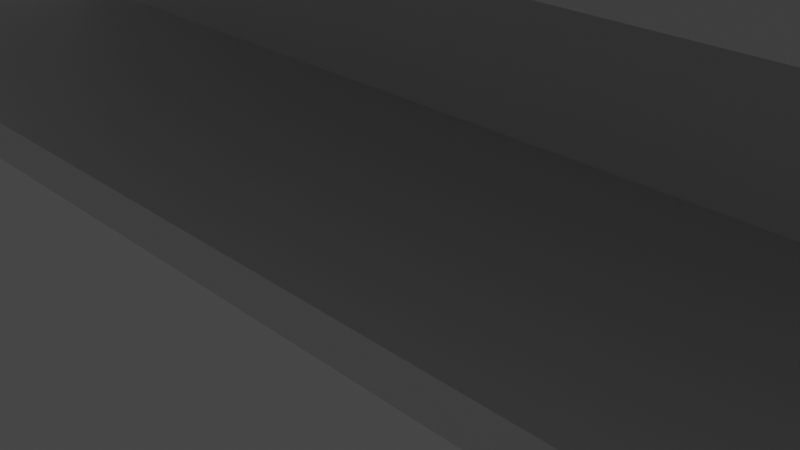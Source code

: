 # Source: Basic_Hallway.blend  (saved by Blender 2.81.16; exported with 4.5.12 LTS)
import bpy
from mathutils import Matrix  # noqa: F401  (used for matrix-valued properties, if any)

bpy.ops.wm.read_factory_settings(use_empty=True)
scene = bpy.context.scene
scene.name = 'Scene'

# ---- collections
col_collection = bpy.data.collections.new('Collection'); scene.collection.children.link(col_collection)

# ---- materials (node trees are filled in below, after node groups)
mat_material = bpy.data.materials.new('Material')
mat_material.alpha_threshold = 0.0
mat_material.use_transparent_shadow = False
mat_material.line_color = (0.0, 0.0, 0.0, 1.0)
mat_material_001 = bpy.data.materials.new('Material.001')
mat_material_001.alpha_threshold = 0.0
mat_material_001.use_transparent_shadow = False
mat_material_001.line_color = (0.0, 0.0, 0.0, 1.0)
mat_material_002 = bpy.data.materials.new('Material.002')
mat_material_002.alpha_threshold = 0.0
mat_material_002.use_transparent_shadow = False
mat_material_002.line_color = (0.0, 0.0, 0.0, 1.0)

# ---- material node trees
mat_material.use_nodes = True; mat_material.node_tree.nodes.clear()
_N = mat_material.node_tree.nodes; _L = mat_material.node_tree.links
n0 = _N.new('ShaderNodeOutputMaterial'); n0.name = 'Material Output'; n0.location = (300, 300)
n1 = _N.new('ShaderNodeBsdfPrincipled'); n1.name = 'Principled BSDF'; n1.location = (10, 300)
n1.distribution = 'GGX'
n1.subsurface_method = 'BURLEY'
n1.inputs[2].default_value = 0.4
n1.inputs[3].default_value = 1.45
n1.inputs[27].default_value = (0.0, 0.0, 0.0, 1.0)
n1.inputs[28].default_value = 1.0
_L.new(n1.outputs[0], n0.inputs[0])
n0.is_active_output = True
mat_material_001.use_nodes = True; mat_material_001.node_tree.nodes.clear()
_N = mat_material_001.node_tree.nodes; _L = mat_material_001.node_tree.links
n0 = _N.new('ShaderNodeOutputMaterial'); n0.name = 'Material Output'; n0.location = (300, 300)
n1 = _N.new('ShaderNodeBsdfPrincipled'); n1.name = 'Principled BSDF'; n1.location = (10, 300)
n1.distribution = 'GGX'
n1.subsurface_method = 'BURLEY'
n1.inputs[2].default_value = 0.4
n1.inputs[3].default_value = 1.45
n1.inputs[27].default_value = (0.0, 0.0, 0.0, 1.0)
n1.inputs[28].default_value = 1.0
_L.new(n1.outputs[0], n0.inputs[0])
n0.is_active_output = True
mat_material_002.use_nodes = True; mat_material_002.node_tree.nodes.clear()
_N = mat_material_002.node_tree.nodes; _L = mat_material_002.node_tree.links
n0 = _N.new('ShaderNodeOutputMaterial'); n0.name = 'Material Output'; n0.location = (300, 300)
n1 = _N.new('ShaderNodeBsdfPrincipled'); n1.name = 'Principled BSDF'; n1.location = (10, 300)
n1.distribution = 'GGX'
n1.subsurface_method = 'BURLEY'
n1.inputs[2].default_value = 0.4
n1.inputs[3].default_value = 1.45
n1.inputs[27].default_value = (0.0, 0.0, 0.0, 1.0)
n1.inputs[28].default_value = 1.0
_L.new(n1.outputs[0], n0.inputs[0])
n0.is_active_output = True

# ---- world
world_world = bpy.data.worlds.new('World'); scene.world = world_world
world_world.use_nodes = True; world_world.node_tree.nodes.clear()
_N = world_world.node_tree.nodes; _L = world_world.node_tree.links
n0 = _N.new('ShaderNodeOutputWorld'); n0.name = 'World Output'; n0.location = (300, 300)
n1 = _N.new('ShaderNodeBackground'); n1.name = 'Background'; n1.location = (10, 300)
n1.inputs[0].default_value = (0.05088, 0.05088, 0.05088, 1.0)
_L.new(n1.outputs[0], n0.inputs[0])
n0.is_active_output = True
world_world.color = (0.05088, 0.05088, 0.05088)
world_world.use_sun_shadow = False
world_world.sun_shadow_jitter_overblur = 0.0

# ---- cameras
cam_camera = bpy.data.cameras.new('Camera')
cam_camera.clip_end = 100.0
cam_camera.ortho_scale = 7.314

# ---- lights
light_light = bpy.data.lights.new('Light', 'POINT')
light_light.transmission_factor = 0.0
light_light.energy = 1000.0
light_light.shadow_soft_size = 0.1
light_light.shadow_maximum_resolution = 0.006
light_light.use_absolute_resolution = True

# ---- meshes
me_cube = bpy.data.meshes.new('Cube')
me_cube.from_pydata([(1.0, 1.0, 1.0), (1.0, 1.0, -1.0), (1.0, -1.0, 1.0), (1.0, -1.0, -1.0), (-1.0, 1.0, 1.0), (-1.0, 1.0, -1.0), (-1.0, -1.0, 1.0), (-1.0, -1.0, -1.0)], [], [(0, 4, 6, 2), (3, 2, 6, 7), (7, 6, 4, 5), (5, 1, 3, 7), (1, 0, 2, 3), (5, 4, 0, 1)])
_uv = me_cube.uv_layers.new(name='UVMap')
_uv.uv.foreach_set('vector', [0.625, 0.5, 0.875, 0.5, 0.875, 0.75, 0.625, 0.75, 0.375, 0.75, 0.625, 0.75, 0.625, 1.0, 0.375, 1.0, 0.375, 0.0, 0.625, 0.0, 0.625, 0.25, 0.375, 0.25, 0.125, 0.5, 0.375, 0.5, 0.375, 0.75, 0.125, 0.75, 0.375, 0.5, 0.625, 0.5, 0.625, 0.75, 0.375, 0.75, 0.375, 0.25, 0.625, 0.25, 0.625, 0.5, 0.375, 0.5])
me_cube.materials.append(mat_material)
me_cube.use_remesh_preserve_volume = False
me_cube.use_remesh_preserve_attributes = False
me_cube.use_mirror_vertex_groups = False
me_cube.update()
me_cube_002 = bpy.data.meshes.new('Cube.002')
me_cube_002.from_pydata([(1.0, 1.0, 1.0), (1.0, 1.0, -1.0), (1.0, -1.0, 1.0), (1.0, -1.0, -1.0), (-1.0, 1.0, 1.0), (-1.0, 1.0, -1.0), (-1.0, -1.0, 1.0), (-1.0, -1.0, -1.0)], [], [(0, 4, 6, 2), (3, 2, 6, 7), (7, 6, 4, 5), (5, 1, 3, 7), (1, 0, 2, 3), (5, 4, 0, 1)])
_uv = me_cube_002.uv_layers.new(name='UVMap')
_uv.uv.foreach_set('vector', [0.625, 0.5, 0.875, 0.5, 0.875, 0.75, 0.625, 0.75, 0.375, 0.75, 0.625, 0.75, 0.625, 1.0, 0.375, 1.0, 0.375, 0.0, 0.625, 0.0, 0.625, 0.25, 0.375, 0.25, 0.125, 0.5, 0.375, 0.5, 0.375, 0.75, 0.125, 0.75, 0.375, 0.5, 0.625, 0.5, 0.625, 0.75, 0.375, 0.75, 0.375, 0.25, 0.625, 0.25, 0.625, 0.5, 0.375, 0.5])
me_cube_002.materials.append(mat_material_001)
me_cube_002.use_remesh_preserve_volume = False
me_cube_002.use_remesh_preserve_attributes = False
me_cube_002.use_mirror_vertex_groups = False
me_cube_002.update()
me_cube_003 = bpy.data.meshes.new('Cube.003')
me_cube_003.from_pydata([(1.0, 1.0, 1.0), (1.0, 1.0, -1.0), (1.0, -1.0, 1.0), (1.0, -1.0, -1.0), (-1.0, 1.0, 1.0), (-1.0, 1.0, -1.0), (-1.0, -1.0, 1.0), (-1.0, -1.0, -1.0)], [], [(0, 4, 6, 2), (3, 2, 6, 7), (7, 6, 4, 5), (5, 1, 3, 7), (1, 0, 2, 3), (5, 4, 0, 1)])
_uv = me_cube_003.uv_layers.new(name='UVMap')
_uv.uv.foreach_set('vector', [0.625, 0.5, 0.875, 0.5, 0.875, 0.75, 0.625, 0.75, 0.375, 0.75, 0.625, 0.75, 0.625, 1.0, 0.375, 1.0, 0.375, 0.0, 0.625, 0.0, 0.625, 0.25, 0.375, 0.25, 0.125, 0.5, 0.375, 0.5, 0.375, 0.75, 0.125, 0.75, 0.375, 0.5, 0.625, 0.5, 0.625, 0.75, 0.375, 0.75, 0.375, 0.25, 0.625, 0.25, 0.625, 0.5, 0.375, 0.5])
me_cube_003.materials.append(mat_material_002)
me_cube_003.use_remesh_preserve_volume = False
me_cube_003.use_remesh_preserve_attributes = False
me_cube_003.use_mirror_vertex_groups = False
me_cube_003.update()

# ---- objects
ob_cube = bpy.data.objects.new('Cube', me_cube)
ob_light = bpy.data.objects.new('Light', light_light)
ob_camera = bpy.data.objects.new('Camera', cam_camera)
ob_cube_001 = bpy.data.objects.new('Cube.001', me_cube_002)
ob_cube_002 = bpy.data.objects.new('Cube.002', me_cube_003)

# ---- transforms, parenting, visibility, modifiers, constraints
ob_cube.location = (0.0, 0.0, 3.5)
ob_cube.scale = (10.0, 2.0, 0.25)
ob_cube.lock_rotations_4d = False
ob_cube.empty_display_type = 'ARROWS'
ob_cube.lineart.crease_threshold = 0.0
ob_light.location = (4.076, 1.005, 5.904)
ob_light.rotation_euler = (0.6503, 0.05522, 1.866)
ob_light.lock_rotations_4d = False
ob_light.empty_display_type = 'ARROWS'
ob_light.color = (0.0, 0.0, 0.0, 0.0)
ob_light.lineart.crease_threshold = 0.0
ob_camera.location = (7.359, -6.926, 4.958)
ob_camera.rotation_euler = (1.109, 0.0, 0.8149)
ob_camera.lock_rotations_4d = False
ob_camera.empty_display_type = 'ARROWS'
ob_camera.color = (0.0, 0.0, 0.0, 0.0)
ob_camera.display_type = 'WIRE'
ob_camera.lineart.crease_threshold = 0.0
ob_cube_001.location = (0.0, 2.25, 1.75)
ob_cube_001.rotation_euler = (1.571, 0.0, 0.0)
ob_cube_001.scale = (10.0, 2.0, 0.25)
ob_cube_001.lock_rotations_4d = False
ob_cube_001.empty_display_type = 'ARROWS'
ob_cube_001.lineart.crease_threshold = 0.0
ob_cube_002.location = (0.0, 0.0, 0.0)
ob_cube_002.scale = (10.0, 2.0, 0.25)
ob_cube_002.lock_rotations_4d = False
ob_cube_002.empty_display_type = 'ARROWS'
ob_cube_002.lineart.crease_threshold = 0.0

# ---- collection membership
col_collection.objects.link(ob_cube)
col_collection.objects.link(ob_light)
col_collection.objects.link(ob_camera)
col_collection.objects.link(ob_cube_001)
col_collection.objects.link(ob_cube_002)

# ---- scene / render settings (as saved in the file)
scene.camera = ob_camera
scene.frame_start = 1; scene.frame_end = 250; scene.frame_set(1)
scene.render.engine = 'BLENDER_EEVEE_NEXT'
scene.cycles.use_denoising = False
scene.cycles.samples = 128
scene.cycles.sampling_pattern = 'TABULATED_SOBOL'
scene.cycles.use_adaptive_sampling = False
scene.cycles.use_light_tree = False
scene.view_settings.view_transform = 'Filmic'
bpy.context.view_layer.update()
